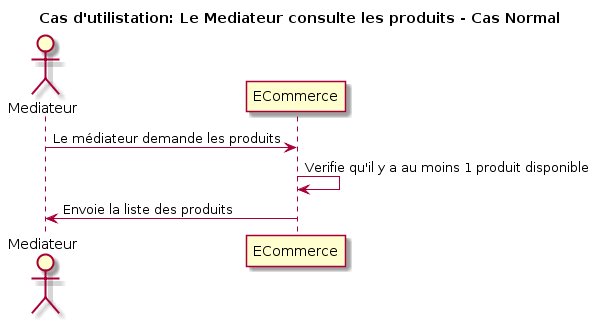

The diagram above was rendered by PlantUML. Its source (embedded in the PNG):
@startuml
title Cas d'utilistation: Le Mediateur consulte les produits - Cas Normal

actor Mediateur as v
participant ECommerce as e

v -> e: Le médiateur demande les produits
e -> e: Verifie qu'il y a au moins 1 produit disponible
v <- e: Envoie la liste des produits
@enduml